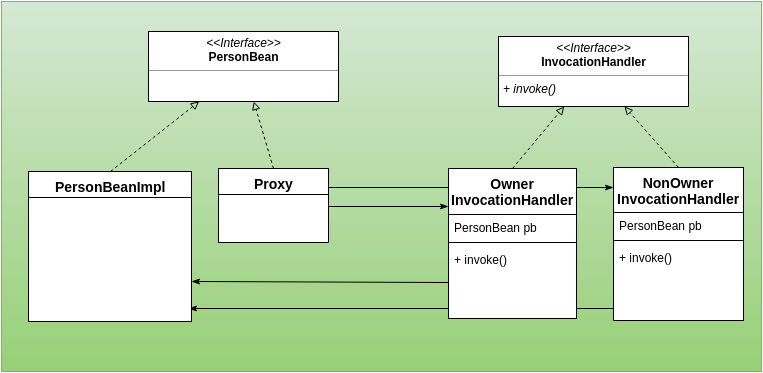

The diagram above was exported from draw.io. Its source (the exported page's mxGraphModel, read from the mxfile embedded in the PNG):
<mxGraphModel dx="823" dy="589" grid="1" gridSize="10" guides="1" tooltips="1" connect="1" arrows="1" fold="1" page="1" pageScale="1" pageWidth="826" pageHeight="1169" background="#ffffff" math="0" shadow="0">
  <root>
    <mxCell id="0" />
    <mxCell id="1" parent="0" />
    <mxCell id="37" value="" style="whiteSpace=wrap;html=1;fontSize=14;plain-green" parent="1" vertex="1">
      <mxGeometry x="33" y="30" width="760" height="370" as="geometry" />
    </mxCell>
    <mxCell id="136" style="edgeStyle=none;rounded=0;html=1;startArrow=none;startFill=0;endArrow=classicThin;endFill=1;jettySize=auto;orthogonalLoop=1;fontSize=14;exitX=0.015;exitY=0.889;exitPerimeter=0;" edge="1" parent="1" source="133">
      <mxGeometry relative="1" as="geometry">
        <mxPoint x="220" y="337" as="targetPoint" />
      </mxGeometry>
    </mxCell>
    <mxCell id="36" value="" style="group" parent="1" vertex="1" connectable="0">
      <mxGeometry x="42" y="65" width="520" height="268" as="geometry" />
    </mxCell>
    <mxCell id="89" value="&lt;p style=&quot;margin: 0px ; margin-top: 4px ; text-align: center&quot;&gt;&lt;i&gt;&amp;lt;&amp;lt;Interface&amp;gt;&amp;gt;&lt;/i&gt;&lt;br&gt;&lt;b&gt;PersonBean&lt;/b&gt;&lt;/p&gt;&lt;hr size=&quot;1&quot;&gt;&lt;p style=&quot;margin: 0px ; margin-left: 4px&quot;&gt;&lt;br&gt;&lt;/p&gt;" style="verticalAlign=top;align=left;overflow=fill;fontSize=12;fontFamily=Helvetica;html=1;fillColor=#FFFFFF;" parent="1" vertex="1">
      <mxGeometry x="180" y="60" width="190" height="70" as="geometry" />
    </mxCell>
    <mxCell id="94" style="edgeStyle=none;rounded=0;html=1;exitX=0.5;exitY=0;dashed=1;startArrow=none;startFill=0;endArrow=block;endFill=0;jettySize=auto;orthogonalLoop=1;fontSize=14;" parent="1" source="90" target="89" edge="1">
      <mxGeometry relative="1" as="geometry" />
    </mxCell>
    <mxCell id="90" value="PersonBeanImpl" style="swimlane;html=1;fontStyle=1;align=center;verticalAlign=top;childLayout=stackLayout;horizontal=1;startSize=26;horizontalStack=0;resizeParent=1;resizeLast=0;collapsible=1;marginBottom=0;swimlaneFillColor=#ffffff;fillColor=#FFFFFF;fontSize=14;" parent="1" vertex="1">
      <mxGeometry x="60" y="200" width="163" height="150" as="geometry" />
    </mxCell>
    <mxCell id="118" style="edgeStyle=none;rounded=0;html=1;exitX=0.5;exitY=0;startArrow=none;startFill=0;endArrow=block;endFill=0;jettySize=auto;orthogonalLoop=1;fontSize=14;dashed=1;" parent="1" source="115" target="89" edge="1">
      <mxGeometry relative="1" as="geometry" />
    </mxCell>
    <mxCell id="135" style="edgeStyle=none;rounded=0;html=1;startArrow=none;startFill=0;endArrow=classicThin;endFill=1;jettySize=auto;orthogonalLoop=1;fontSize=14;exitX=1;exitY=0.25;entryX=0;entryY=0.131;entryPerimeter=0;" edge="1" parent="1" source="115" target="130">
      <mxGeometry relative="1" as="geometry" />
    </mxCell>
    <mxCell id="115" value="Proxy" style="swimlane;html=1;fontStyle=1;align=center;verticalAlign=top;childLayout=stackLayout;horizontal=1;startSize=26;horizontalStack=0;resizeParent=1;resizeLast=0;collapsible=1;marginBottom=0;swimlaneFillColor=#ffffff;fillColor=#FFFFFF;fontSize=14;" parent="1" vertex="1">
      <mxGeometry x="250" y="197" width="110" height="74" as="geometry" />
    </mxCell>
    <mxCell id="122" value="&lt;p style=&quot;margin: 0px ; margin-top: 4px ; text-align: center&quot;&gt;&lt;i&gt;&amp;lt;&amp;lt;Interface&amp;gt;&amp;gt;&lt;/i&gt;&lt;br&gt;&lt;b&gt;InvocationHandler&lt;/b&gt;&lt;/p&gt;&lt;hr size=&quot;1&quot;&gt;&lt;p style=&quot;margin: 0px ; margin-left: 4px&quot;&gt;&lt;i&gt;+ invoke()&lt;/i&gt;&lt;/p&gt;" style="verticalAlign=top;align=left;overflow=fill;fontSize=12;fontFamily=Helvetica;html=1;fillColor=#FFFFFF;" parent="1" vertex="1">
      <mxGeometry x="530" y="65" width="190" height="70" as="geometry" />
    </mxCell>
    <mxCell id="127" style="edgeStyle=none;rounded=0;html=1;exitX=0.5;exitY=0;startArrow=none;startFill=0;endArrow=block;endFill=0;jettySize=auto;orthogonalLoop=1;fontSize=14;dashed=1;" parent="1" source="123" target="122" edge="1">
      <mxGeometry relative="1" as="geometry" />
    </mxCell>
    <mxCell id="123" value="Owner&lt;div&gt;InvocationHandler&lt;/div&gt;" style="swimlane;html=1;fontStyle=1;align=center;verticalAlign=top;childLayout=stackLayout;horizontal=1;startSize=46;horizontalStack=0;resizeParent=1;resizeLast=0;collapsible=1;marginBottom=0;swimlaneFillColor=#ffffff;fillColor=#FFFFFF;fontSize=14;" parent="1" vertex="1">
      <mxGeometry x="480" y="197" width="128" height="150" as="geometry" />
    </mxCell>
    <mxCell id="124" value="PersonBean pb" style="text;html=1;strokeColor=none;fillColor=none;align=left;verticalAlign=top;spacingLeft=4;spacingRight=4;whiteSpace=wrap;overflow=hidden;rotatable=0;points=[[0,0.5],[1,0.5]];portConstraint=eastwest;" parent="123" vertex="1">
      <mxGeometry y="46" width="128" height="24" as="geometry" />
    </mxCell>
    <mxCell id="125" value="" style="line;html=1;strokeWidth=1;fillColor=none;align=left;verticalAlign=middle;spacingTop=-1;spacingLeft=3;spacingRight=3;rotatable=0;labelPosition=right;points=[];portConstraint=eastwest;fontSize=14;" parent="123" vertex="1">
      <mxGeometry y="70" width="128" height="8" as="geometry" />
    </mxCell>
    <mxCell id="126" value="+ invoke()" style="text;html=1;strokeColor=none;fillColor=none;align=left;verticalAlign=top;spacingLeft=4;spacingRight=4;whiteSpace=wrap;overflow=hidden;rotatable=0;points=[[0,0.5],[1,0.5]];portConstraint=eastwest;" parent="123" vertex="1">
      <mxGeometry y="78" width="128" height="72" as="geometry" />
    </mxCell>
    <mxCell id="128" style="edgeStyle=none;rounded=0;html=1;startArrow=none;startFill=0;endArrow=classicThin;endFill=1;jettySize=auto;orthogonalLoop=1;fontSize=14;entryX=0;entryY=0.25;" parent="1" target="123" edge="1">
      <mxGeometry relative="1" as="geometry">
        <mxPoint x="360" y="235" as="sourcePoint" />
        <mxPoint x="450" y="262" as="targetPoint" />
      </mxGeometry>
    </mxCell>
    <mxCell id="129" style="edgeStyle=none;rounded=0;html=1;startArrow=none;startFill=0;endArrow=classicThin;endFill=1;jettySize=auto;orthogonalLoop=1;fontSize=14;exitX=0;exitY=0.5;" parent="1" edge="1" source="126">
      <mxGeometry relative="1" as="geometry">
        <mxPoint x="460" y="300" as="sourcePoint" />
        <mxPoint x="223" y="310" as="targetPoint" />
      </mxGeometry>
    </mxCell>
    <mxCell id="134" style="edgeStyle=none;rounded=0;html=1;exitX=0.5;exitY=0;startArrow=none;startFill=0;endArrow=block;endFill=0;jettySize=auto;orthogonalLoop=1;fontSize=14;dashed=1;" edge="1" parent="1" source="130" target="122">
      <mxGeometry relative="1" as="geometry" />
    </mxCell>
    <mxCell id="130" value="NonOwner&lt;br&gt;InvocationHandler" style="swimlane;html=1;fontStyle=1;align=center;verticalAlign=top;childLayout=stackLayout;horizontal=1;startSize=45;horizontalStack=0;resizeParent=1;resizeLast=0;collapsible=1;marginBottom=0;swimlaneFillColor=#ffffff;fillColor=#FFFFFF;fontSize=14;" vertex="1" parent="1">
      <mxGeometry x="645" y="196" width="130" height="153" as="geometry" />
    </mxCell>
    <mxCell id="131" value="PersonBean pb" style="text;html=1;strokeColor=none;fillColor=none;align=left;verticalAlign=top;spacingLeft=4;spacingRight=4;whiteSpace=wrap;overflow=hidden;rotatable=0;points=[[0,0.5],[1,0.5]];portConstraint=eastwest;" vertex="1" parent="130">
      <mxGeometry y="45" width="130" height="24" as="geometry" />
    </mxCell>
    <mxCell id="132" value="" style="line;html=1;strokeWidth=1;fillColor=none;align=left;verticalAlign=middle;spacingTop=-1;spacingLeft=3;spacingRight=3;rotatable=0;labelPosition=right;points=[];portConstraint=eastwest;fontSize=14;" vertex="1" parent="130">
      <mxGeometry y="69" width="130" height="8" as="geometry" />
    </mxCell>
    <mxCell id="133" value="+ invoke()" style="text;html=1;strokeColor=none;fillColor=none;align=left;verticalAlign=top;spacingLeft=4;spacingRight=4;whiteSpace=wrap;overflow=hidden;rotatable=0;points=[[0,0.5],[1,0.5]];portConstraint=eastwest;" vertex="1" parent="130">
      <mxGeometry y="77" width="130" height="72" as="geometry" />
    </mxCell>
  </root>
</mxGraphModel>